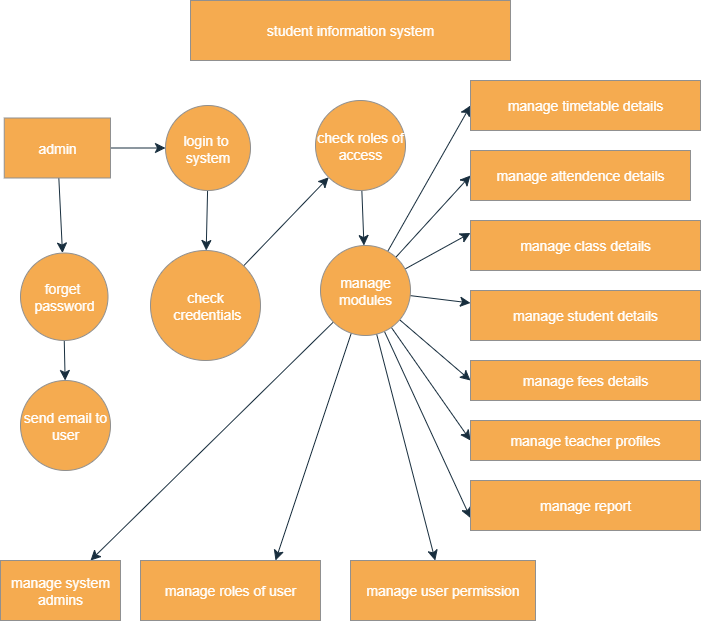

The diagram above was exported from draw.io. Its source (the exported page's mxGraphModel, read from the mxfile embedded in the PNG):
<mxGraphModel dx="1042" dy="614" grid="1" gridSize="10" guides="1" tooltips="1" connect="1" arrows="1" fold="1" page="1" pageScale="1" pageWidth="850" pageHeight="1100" background="light-dark(#ffffff, #090707)" math="0" shadow="0">
  <root>
    <mxCell id="0" />
    <mxCell id="1" parent="0" />
    <mxCell id="w_oN0dKiSNb4FvTVV2BY-6" value="student information system" style="rounded=0;whiteSpace=wrap;html=1;labelBackgroundColor=none;fillColor=#F5AB50;strokeColor=#909090;fontColor=#FFFFFF;fontSize=14;" parent="1" vertex="1">
      <mxGeometry x="260" y="100" width="320" height="60" as="geometry" />
    </mxCell>
    <mxCell id="7msp54KSSFqL3Lsl_zfn-24" value="" style="edgeStyle=none;curved=1;rounded=0;orthogonalLoop=1;jettySize=auto;html=1;strokeColor=#182E3E;fontSize=12;fontColor=default;startSize=8;endSize=8;labelBackgroundColor=none;" parent="1" source="w_oN0dKiSNb4FvTVV2BY-7" target="7msp54KSSFqL3Lsl_zfn-5" edge="1">
      <mxGeometry relative="1" as="geometry" />
    </mxCell>
    <mxCell id="7msp54KSSFqL3Lsl_zfn-29" value="" style="edgeStyle=none;curved=1;rounded=0;orthogonalLoop=1;jettySize=auto;html=1;strokeColor=#182E3E;fontSize=12;fontColor=#1A1A1A;startSize=8;endSize=8;" parent="1" source="w_oN0dKiSNb4FvTVV2BY-7" target="7msp54KSSFqL3Lsl_zfn-1" edge="1">
      <mxGeometry relative="1" as="geometry" />
    </mxCell>
    <mxCell id="w_oN0dKiSNb4FvTVV2BY-7" value="admin" style="rounded=0;whiteSpace=wrap;html=1;strokeColor=#909090;fontColor=#FFFFFF;fillColor=#F5AB50;labelBackgroundColor=none;fontSize=14;" parent="1" vertex="1">
      <mxGeometry x="73.75" y="217.5" width="106.25" height="60" as="geometry" />
    </mxCell>
    <mxCell id="7msp54KSSFqL3Lsl_zfn-25" value="" style="edgeStyle=none;curved=1;rounded=0;orthogonalLoop=1;jettySize=auto;html=1;strokeColor=#182E3E;fontSize=12;fontColor=default;startSize=8;endSize=8;labelBackgroundColor=none;" parent="1" source="7msp54KSSFqL3Lsl_zfn-1" target="7msp54KSSFqL3Lsl_zfn-3" edge="1">
      <mxGeometry relative="1" as="geometry" />
    </mxCell>
    <mxCell id="7msp54KSSFqL3Lsl_zfn-1" value="login to&amp;nbsp;&lt;div&gt;system&lt;/div&gt;" style="ellipse;whiteSpace=wrap;html=1;aspect=fixed;fillColor=#F5AB50;fontColor=#FFFFFF;strokeColor=#909090;labelBackgroundColor=none;fontSize=14;" parent="1" vertex="1">
      <mxGeometry x="235" y="205" width="85" height="85" as="geometry" />
    </mxCell>
    <mxCell id="7msp54KSSFqL3Lsl_zfn-26" value="" style="edgeStyle=none;curved=1;rounded=0;orthogonalLoop=1;jettySize=auto;html=1;strokeColor=#182E3E;fontSize=12;fontColor=default;startSize=8;endSize=8;labelBackgroundColor=none;" parent="1" source="7msp54KSSFqL3Lsl_zfn-2" target="7msp54KSSFqL3Lsl_zfn-4" edge="1">
      <mxGeometry relative="1" as="geometry" />
    </mxCell>
    <mxCell id="7msp54KSSFqL3Lsl_zfn-2" value="check roles of access" style="ellipse;whiteSpace=wrap;html=1;aspect=fixed;labelBackgroundColor=none;fillColor=#F5AB50;strokeColor=#909090;fontColor=light-dark(#ffffff, #d7d7d7);fontSize=14;" parent="1" vertex="1">
      <mxGeometry x="385" y="200" width="90" height="90" as="geometry" />
    </mxCell>
    <mxCell id="7msp54KSSFqL3Lsl_zfn-27" style="edgeStyle=none;curved=1;rounded=0;orthogonalLoop=1;jettySize=auto;html=1;entryX=0;entryY=1;entryDx=0;entryDy=0;strokeColor=#182E3E;fontSize=12;fontColor=#1A1A1A;startSize=8;endSize=8;" parent="1" source="7msp54KSSFqL3Lsl_zfn-3" target="7msp54KSSFqL3Lsl_zfn-2" edge="1">
      <mxGeometry relative="1" as="geometry" />
    </mxCell>
    <mxCell id="7msp54KSSFqL3Lsl_zfn-3" value="check&lt;div&gt;&amp;nbsp;credentials&lt;/div&gt;" style="ellipse;whiteSpace=wrap;html=1;aspect=fixed;labelBackgroundColor=none;fillColor=#F5AB50;strokeColor=#909090;fontColor=#FFFFFF;fontSize=14;" parent="1" vertex="1">
      <mxGeometry x="220" y="350" width="110" height="110" as="geometry" />
    </mxCell>
    <mxCell id="7msp54KSSFqL3Lsl_zfn-30" style="edgeStyle=none;curved=1;rounded=0;orthogonalLoop=1;jettySize=auto;html=1;entryX=0;entryY=0.5;entryDx=0;entryDy=0;strokeColor=#182E3E;fontSize=12;fontColor=#1A1A1A;startSize=8;endSize=8;" parent="1" source="7msp54KSSFqL3Lsl_zfn-4" target="7msp54KSSFqL3Lsl_zfn-10" edge="1">
      <mxGeometry relative="1" as="geometry" />
    </mxCell>
    <mxCell id="7msp54KSSFqL3Lsl_zfn-31" style="edgeStyle=none;curved=1;rounded=0;orthogonalLoop=1;jettySize=auto;html=1;entryX=0;entryY=0.5;entryDx=0;entryDy=0;strokeColor=#182E3E;fontSize=12;fontColor=#1A1A1A;startSize=8;endSize=8;" parent="1" source="7msp54KSSFqL3Lsl_zfn-4" target="7msp54KSSFqL3Lsl_zfn-20" edge="1">
      <mxGeometry relative="1" as="geometry" />
    </mxCell>
    <mxCell id="7msp54KSSFqL3Lsl_zfn-32" style="edgeStyle=none;curved=1;rounded=0;orthogonalLoop=1;jettySize=auto;html=1;entryX=0;entryY=0.25;entryDx=0;entryDy=0;strokeColor=#182E3E;fontSize=12;fontColor=#1A1A1A;startSize=8;endSize=8;" parent="1" source="7msp54KSSFqL3Lsl_zfn-4" target="7msp54KSSFqL3Lsl_zfn-12" edge="1">
      <mxGeometry relative="1" as="geometry" />
    </mxCell>
    <mxCell id="7msp54KSSFqL3Lsl_zfn-33" style="edgeStyle=none;curved=1;rounded=0;orthogonalLoop=1;jettySize=auto;html=1;entryX=0;entryY=0.25;entryDx=0;entryDy=0;strokeColor=#182E3E;fontSize=12;fontColor=#1A1A1A;startSize=8;endSize=8;" parent="1" source="7msp54KSSFqL3Lsl_zfn-4" target="7msp54KSSFqL3Lsl_zfn-13" edge="1">
      <mxGeometry relative="1" as="geometry" />
    </mxCell>
    <mxCell id="7msp54KSSFqL3Lsl_zfn-34" style="edgeStyle=none;curved=1;rounded=0;orthogonalLoop=1;jettySize=auto;html=1;entryX=0;entryY=0.5;entryDx=0;entryDy=0;strokeColor=#182E3E;fontSize=12;fontColor=#1A1A1A;startSize=8;endSize=8;" parent="1" source="7msp54KSSFqL3Lsl_zfn-4" target="7msp54KSSFqL3Lsl_zfn-14" edge="1">
      <mxGeometry relative="1" as="geometry" />
    </mxCell>
    <mxCell id="7msp54KSSFqL3Lsl_zfn-35" style="edgeStyle=none;curved=1;rounded=0;orthogonalLoop=1;jettySize=auto;html=1;entryX=0;entryY=0.5;entryDx=0;entryDy=0;strokeColor=#182E3E;fontSize=12;fontColor=#1A1A1A;startSize=8;endSize=8;" parent="1" source="7msp54KSSFqL3Lsl_zfn-4" target="7msp54KSSFqL3Lsl_zfn-15" edge="1">
      <mxGeometry relative="1" as="geometry" />
    </mxCell>
    <mxCell id="7msp54KSSFqL3Lsl_zfn-36" style="edgeStyle=none;curved=1;rounded=0;orthogonalLoop=1;jettySize=auto;html=1;entryX=0;entryY=0.75;entryDx=0;entryDy=0;strokeColor=#182E3E;fontSize=12;fontColor=#1A1A1A;startSize=8;endSize=8;" parent="1" source="7msp54KSSFqL3Lsl_zfn-4" target="7msp54KSSFqL3Lsl_zfn-16" edge="1">
      <mxGeometry relative="1" as="geometry" />
    </mxCell>
    <mxCell id="7msp54KSSFqL3Lsl_zfn-37" style="edgeStyle=none;curved=1;rounded=0;orthogonalLoop=1;jettySize=auto;html=1;strokeColor=#182E3E;fontSize=12;fontColor=#1A1A1A;startSize=8;endSize=8;" parent="1" source="7msp54KSSFqL3Lsl_zfn-4" target="7msp54KSSFqL3Lsl_zfn-9" edge="1">
      <mxGeometry relative="1" as="geometry" />
    </mxCell>
    <mxCell id="7msp54KSSFqL3Lsl_zfn-38" style="edgeStyle=none;curved=1;rounded=0;orthogonalLoop=1;jettySize=auto;html=1;entryX=0.75;entryY=0;entryDx=0;entryDy=0;strokeColor=#182E3E;fontSize=12;fontColor=#1A1A1A;startSize=8;endSize=8;" parent="1" source="7msp54KSSFqL3Lsl_zfn-4" target="7msp54KSSFqL3Lsl_zfn-8" edge="1">
      <mxGeometry relative="1" as="geometry" />
    </mxCell>
    <mxCell id="7msp54KSSFqL3Lsl_zfn-39" style="edgeStyle=none;curved=1;rounded=0;orthogonalLoop=1;jettySize=auto;html=1;entryX=0.75;entryY=0;entryDx=0;entryDy=0;strokeColor=#182E3E;fontSize=12;fontColor=#1A1A1A;startSize=8;endSize=8;" parent="1" source="7msp54KSSFqL3Lsl_zfn-4" target="7msp54KSSFqL3Lsl_zfn-7" edge="1">
      <mxGeometry relative="1" as="geometry" />
    </mxCell>
    <mxCell id="7msp54KSSFqL3Lsl_zfn-4" value="manage modules" style="ellipse;whiteSpace=wrap;html=1;aspect=fixed;labelBackgroundColor=none;fillColor=#F5AB50;strokeColor=#909090;fontColor=#FFFFFF;fontSize=14;" parent="1" vertex="1">
      <mxGeometry x="390" y="345" width="90" height="90" as="geometry" />
    </mxCell>
    <mxCell id="7msp54KSSFqL3Lsl_zfn-28" value="" style="edgeStyle=none;curved=1;rounded=0;orthogonalLoop=1;jettySize=auto;html=1;strokeColor=#182E3E;fontSize=12;fontColor=#1A1A1A;startSize=8;endSize=8;" parent="1" source="7msp54KSSFqL3Lsl_zfn-5" target="7msp54KSSFqL3Lsl_zfn-6" edge="1">
      <mxGeometry relative="1" as="geometry" />
    </mxCell>
    <mxCell id="7msp54KSSFqL3Lsl_zfn-5" value="forget&amp;nbsp;&lt;div&gt;password&lt;/div&gt;" style="ellipse;whiteSpace=wrap;html=1;aspect=fixed;fillColor=#F5AB50;fontColor=#FFFFFF;strokeColor=#909090;labelBackgroundColor=none;fontSize=14;" parent="1" vertex="1">
      <mxGeometry x="90" y="352.5" width="87.5" height="87.5" as="geometry" />
    </mxCell>
    <mxCell id="7msp54KSSFqL3Lsl_zfn-6" value="send email to user" style="ellipse;whiteSpace=wrap;html=1;aspect=fixed;labelBackgroundColor=none;fillColor=#F5AB50;strokeColor=#909090;fontColor=#FFFFFF;fontSize=14;" parent="1" vertex="1">
      <mxGeometry x="90" y="480" width="90" height="90" as="geometry" />
    </mxCell>
    <mxCell id="7msp54KSSFqL3Lsl_zfn-7" value="manage system admins" style="rounded=0;whiteSpace=wrap;html=1;labelBackgroundColor=none;fillColor=#F5AB50;strokeColor=#909090;fontColor=#FFFFFF;fontSize=14;" parent="1" vertex="1">
      <mxGeometry x="70" y="660" width="120" height="60" as="geometry" />
    </mxCell>
    <mxCell id="7msp54KSSFqL3Lsl_zfn-8" value="manage roles of user" style="rounded=0;whiteSpace=wrap;html=1;labelBackgroundColor=none;fillColor=#F5AB50;strokeColor=#909090;fontColor=#FFFFFF;fontSize=14;" parent="1" vertex="1">
      <mxGeometry x="210" y="660" width="180" height="60" as="geometry" />
    </mxCell>
    <mxCell id="7msp54KSSFqL3Lsl_zfn-9" value="manage user permission" style="rounded=0;whiteSpace=wrap;html=1;labelBackgroundColor=none;fillColor=#F5AB50;strokeColor=#909090;fontColor=#FFFFFF;fontSize=14;" parent="1" vertex="1">
      <mxGeometry x="420" y="660" width="185" height="60" as="geometry" />
    </mxCell>
    <mxCell id="7msp54KSSFqL3Lsl_zfn-10" value="manage timetable details" style="rounded=0;whiteSpace=wrap;html=1;labelBackgroundColor=none;fillColor=#F5AB50;strokeColor=#909090;fontColor=light-dark(#ffffff, #d7d7d7);fontSize=14;" parent="1" vertex="1">
      <mxGeometry x="540" y="180" width="230" height="50" as="geometry" />
    </mxCell>
    <mxCell id="7msp54KSSFqL3Lsl_zfn-12" value="manage class details" style="rounded=0;whiteSpace=wrap;html=1;labelBackgroundColor=none;fillColor=#F5AB50;strokeColor=#909090;fontColor=light-dark(#ffffff, #d7d7d7);fontSize=14;" parent="1" vertex="1">
      <mxGeometry x="540" y="320" width="230" height="50" as="geometry" />
    </mxCell>
    <mxCell id="7msp54KSSFqL3Lsl_zfn-13" value="manage student details" style="rounded=0;whiteSpace=wrap;html=1;labelBackgroundColor=none;fillColor=#F5AB50;strokeColor=#909090;fontColor=light-dark(#ffffff, #d7d7d7);fontSize=14;" parent="1" vertex="1">
      <mxGeometry x="540" y="390" width="230" height="50" as="geometry" />
    </mxCell>
    <mxCell id="7msp54KSSFqL3Lsl_zfn-14" value="manage fees details" style="rounded=0;whiteSpace=wrap;html=1;labelBackgroundColor=none;fillColor=#F5AB50;strokeColor=#909090;fontColor=#FFFFFF;fontSize=14;" parent="1" vertex="1">
      <mxGeometry x="540" y="460" width="230" height="40" as="geometry" />
    </mxCell>
    <mxCell id="7msp54KSSFqL3Lsl_zfn-15" value="manage teacher profiles" style="rounded=0;whiteSpace=wrap;html=1;labelBackgroundColor=none;fillColor=#F5AB50;strokeColor=#909090;fontColor=#FFFFFF;fontSize=14;" parent="1" vertex="1">
      <mxGeometry x="540" y="520" width="230" height="40" as="geometry" />
    </mxCell>
    <mxCell id="7msp54KSSFqL3Lsl_zfn-16" value="manage report" style="rounded=0;whiteSpace=wrap;html=1;labelBackgroundColor=none;fillColor=#F5AB50;strokeColor=#909090;fontColor=#FFFFFF;fontSize=14;" parent="1" vertex="1">
      <mxGeometry x="540" y="580" width="230" height="50" as="geometry" />
    </mxCell>
    <mxCell id="7msp54KSSFqL3Lsl_zfn-20" value="manage attendence details" style="rounded=0;whiteSpace=wrap;html=1;strokeColor=#909090;fontColor=light-dark(#ffffff, #d7d7d7);fillColor=#F5AB50;fontSize=14;labelBackgroundColor=none;" parent="1" vertex="1">
      <mxGeometry x="540" y="250" width="220" height="50" as="geometry" />
    </mxCell>
  </root>
</mxGraphModel>